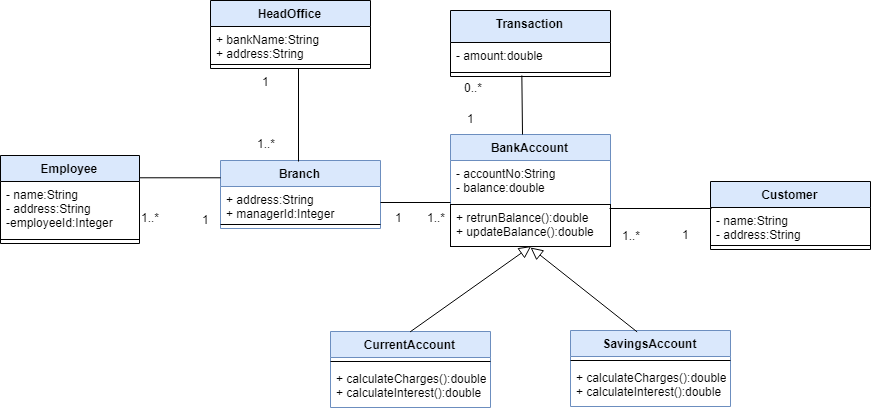

The diagram above was exported from draw.io. Its source (the exported page's mxGraphModel, read from the mxfile embedded in the PNG):
<mxGraphModel dx="1871" dy="512" grid="1" gridSize="10" guides="1" tooltips="1" connect="1" arrows="1" fold="1" page="1" pageScale="1" pageWidth="850" pageHeight="1100" math="0" shadow="0">
  <root>
    <mxCell id="0" />
    <mxCell id="1" parent="0" />
    <mxCell id="2" value="HeadOffice" style="swimlane;fontStyle=1;align=center;verticalAlign=top;childLayout=stackLayout;horizontal=1;startSize=26;horizontalStack=0;resizeParent=1;resizeParentMax=0;resizeLast=0;collapsible=1;marginBottom=0;fillColor=#dae8fc;strokeColor=#000000;" vertex="1" parent="1">
      <mxGeometry x="160" y="26" width="160" height="68" as="geometry" />
    </mxCell>
    <mxCell id="3" value="+ bankName:String&#10;+ address:String" style="text;align=left;verticalAlign=top;spacingLeft=4;spacingRight=4;overflow=hidden;rotatable=0;points=[[0,0.5],[1,0.5]];portConstraint=eastwest;" vertex="1" parent="2">
      <mxGeometry y="26" width="160" height="34" as="geometry" />
    </mxCell>
    <mxCell id="4" value="" style="line;strokeWidth=1;fillColor=none;align=left;verticalAlign=middle;spacingTop=-1;spacingLeft=3;spacingRight=3;rotatable=0;labelPosition=right;points=[];portConstraint=eastwest;" vertex="1" parent="2">
      <mxGeometry y="60" width="160" height="8" as="geometry" />
    </mxCell>
    <mxCell id="5" value="Transaction" style="swimlane;fontStyle=1;align=center;verticalAlign=top;childLayout=stackLayout;horizontal=1;startSize=32;horizontalStack=0;resizeParent=1;resizeParentMax=0;resizeLast=0;collapsible=1;marginBottom=0;fillColor=#dae8fc;strokeColor=#000000;" vertex="1" parent="1">
      <mxGeometry x="400" y="36" width="160" height="66" as="geometry" />
    </mxCell>
    <mxCell id="6" value="- amount:double" style="text;align=left;verticalAlign=top;spacingLeft=4;spacingRight=4;overflow=hidden;rotatable=0;points=[[0,0.5],[1,0.5]];portConstraint=eastwest;" vertex="1" parent="5">
      <mxGeometry y="32" width="160" height="26" as="geometry" />
    </mxCell>
    <mxCell id="7" value="" style="line;strokeWidth=1;fillColor=none;align=left;verticalAlign=middle;spacingTop=-1;spacingLeft=3;spacingRight=3;rotatable=0;labelPosition=right;points=[];portConstraint=eastwest;" vertex="1" parent="5">
      <mxGeometry y="58" width="160" height="8" as="geometry" />
    </mxCell>
    <mxCell id="8" value="BankAccount" style="swimlane;fontStyle=1;align=center;verticalAlign=top;childLayout=stackLayout;horizontal=1;startSize=26;horizontalStack=0;resizeParent=1;resizeParentMax=0;resizeLast=0;collapsible=1;marginBottom=0;fillColor=#dae8fc;strokeColor=#6c8ebf;" vertex="1" parent="1">
      <mxGeometry x="400" y="160" width="160" height="112" as="geometry" />
    </mxCell>
    <mxCell id="9" value="- accountNo:String&#10;- balance:double" style="text;align=left;verticalAlign=top;spacingLeft=4;spacingRight=4;overflow=hidden;rotatable=0;points=[[0,0.5],[1,0.5]];portConstraint=eastwest;" vertex="1" parent="8">
      <mxGeometry y="26" width="160" height="44" as="geometry" />
    </mxCell>
    <mxCell id="10" value="+ retrunBalance():double&#10;+ updateBalance():double" style="text;align=left;verticalAlign=top;spacingLeft=4;spacingRight=4;overflow=hidden;rotatable=0;points=[[0,0.5],[1,0.5]];portConstraint=eastwest;strokeColor=#000000;" vertex="1" parent="8">
      <mxGeometry y="70" width="160" height="42" as="geometry" />
    </mxCell>
    <mxCell id="11" value="Branch" style="swimlane;fontStyle=1;align=center;verticalAlign=top;childLayout=stackLayout;horizontal=1;startSize=26;horizontalStack=0;resizeParent=1;resizeParentMax=0;resizeLast=0;collapsible=1;marginBottom=0;fillColor=#dae8fc;strokeColor=#6c8ebf;" vertex="1" parent="1">
      <mxGeometry x="170" y="186" width="160" height="68" as="geometry" />
    </mxCell>
    <mxCell id="12" value="+ address:String&#10;+ managerId:Integer" style="text;align=left;verticalAlign=top;spacingLeft=4;spacingRight=4;overflow=hidden;rotatable=0;points=[[0,0.5],[1,0.5]];portConstraint=eastwest;" vertex="1" parent="11">
      <mxGeometry y="26" width="160" height="34" as="geometry" />
    </mxCell>
    <mxCell id="13" value="" style="line;strokeWidth=1;fillColor=none;align=left;verticalAlign=middle;spacingTop=-1;spacingLeft=3;spacingRight=3;rotatable=0;labelPosition=right;points=[];portConstraint=eastwest;" vertex="1" parent="11">
      <mxGeometry y="60" width="160" height="8" as="geometry" />
    </mxCell>
    <mxCell id="14" value="Customer" style="swimlane;fontStyle=1;align=center;verticalAlign=top;childLayout=stackLayout;horizontal=1;startSize=26;horizontalStack=0;resizeParent=1;resizeParentMax=0;resizeLast=0;collapsible=1;marginBottom=0;fillColor=#dae8fc;strokeColor=#000000;" vertex="1" parent="1">
      <mxGeometry x="660" y="207" width="160" height="68" as="geometry" />
    </mxCell>
    <mxCell id="15" value="- name:String&#10;- address:String" style="text;align=left;verticalAlign=top;spacingLeft=4;spacingRight=4;overflow=hidden;rotatable=0;points=[[0,0.5],[1,0.5]];portConstraint=eastwest;" vertex="1" parent="14">
      <mxGeometry y="26" width="160" height="34" as="geometry" />
    </mxCell>
    <mxCell id="16" value="" style="line;strokeWidth=1;fillColor=none;align=left;verticalAlign=middle;spacingTop=-1;spacingLeft=3;spacingRight=3;rotatable=0;labelPosition=right;points=[];portConstraint=eastwest;" vertex="1" parent="14">
      <mxGeometry y="60" width="160" height="8" as="geometry" />
    </mxCell>
    <mxCell id="17" value="CurrentAccount" style="swimlane;fontStyle=1;align=center;verticalAlign=top;childLayout=stackLayout;horizontal=1;startSize=26;horizontalStack=0;resizeParent=1;resizeParentMax=0;resizeLast=0;collapsible=1;marginBottom=0;fillColor=#dae8fc;strokeColor=#6c8ebf;" vertex="1" parent="1">
      <mxGeometry x="280" y="357" width="160" height="76" as="geometry" />
    </mxCell>
    <mxCell id="18" value="" style="line;strokeWidth=1;fillColor=none;align=left;verticalAlign=middle;spacingTop=-1;spacingLeft=3;spacingRight=3;rotatable=0;labelPosition=right;points=[];portConstraint=eastwest;" vertex="1" parent="17">
      <mxGeometry y="26" width="160" height="8" as="geometry" />
    </mxCell>
    <mxCell id="19" value="+ calculateCharges():double&#10;+ calculateInterest():double" style="text;align=left;verticalAlign=top;spacingLeft=4;spacingRight=4;overflow=hidden;rotatable=0;points=[[0,0.5],[1,0.5]];portConstraint=eastwest;" vertex="1" parent="17">
      <mxGeometry y="34" width="160" height="42" as="geometry" />
    </mxCell>
    <mxCell id="20" value="SavingsAccount" style="swimlane;fontStyle=1;align=center;verticalAlign=top;childLayout=stackLayout;horizontal=1;startSize=26;horizontalStack=0;resizeParent=1;resizeParentMax=0;resizeLast=0;collapsible=1;marginBottom=0;fillColor=#dae8fc;strokeColor=#6c8ebf;" vertex="1" parent="1">
      <mxGeometry x="520" y="356" width="160" height="76" as="geometry" />
    </mxCell>
    <mxCell id="21" value="" style="line;strokeWidth=1;fillColor=none;align=left;verticalAlign=middle;spacingTop=-1;spacingLeft=3;spacingRight=3;rotatable=0;labelPosition=right;points=[];portConstraint=eastwest;" vertex="1" parent="20">
      <mxGeometry y="26" width="160" height="8" as="geometry" />
    </mxCell>
    <mxCell id="22" value="+ calculateCharges():double&#10;+ calculateInterest():double" style="text;align=left;verticalAlign=top;spacingLeft=4;spacingRight=4;overflow=hidden;rotatable=0;points=[[0,0.5],[1,0.5]];portConstraint=eastwest;" vertex="1" parent="20">
      <mxGeometry y="34" width="160" height="42" as="geometry" />
    </mxCell>
    <mxCell id="23" value="" style="endArrow=none;html=1;entryX=0.5;entryY=1;entryDx=0;entryDy=0;" edge="1" parent="1">
      <mxGeometry width="50" height="50" relative="1" as="geometry">
        <mxPoint x="248" y="187" as="sourcePoint" />
        <mxPoint x="248" y="94" as="targetPoint" />
      </mxGeometry>
    </mxCell>
    <mxCell id="24" value="" style="endArrow=none;html=1;" edge="1" parent="1">
      <mxGeometry width="50" height="50" relative="1" as="geometry">
        <mxPoint x="330" y="228" as="sourcePoint" />
        <mxPoint x="400" y="228" as="targetPoint" />
      </mxGeometry>
    </mxCell>
    <mxCell id="25" value="" style="endArrow=none;html=1;exitX=0.444;exitY=0.875;exitDx=0;exitDy=0;exitPerimeter=0;" edge="1" source="7" parent="1">
      <mxGeometry width="50" height="50" relative="1" as="geometry">
        <mxPoint x="472" y="110" as="sourcePoint" />
        <mxPoint x="472" y="159.9999999999999" as="targetPoint" />
      </mxGeometry>
    </mxCell>
    <mxCell id="26" value="" style="endArrow=none;html=1;entryX=0.013;entryY=0.324;entryDx=0;entryDy=0;entryPerimeter=0;" edge="1" parent="1">
      <mxGeometry width="50" height="50" relative="1" as="geometry">
        <mxPoint x="559" y="234" as="sourcePoint" />
        <mxPoint x="661" y="234" as="targetPoint" />
        <Array as="points" />
      </mxGeometry>
    </mxCell>
    <mxCell id="27" value="1" style="text;html=1;resizable=0;points=[];autosize=1;align=left;verticalAlign=top;spacingTop=-4;" vertex="1" parent="1">
      <mxGeometry x="210" y="98" width="20" height="20" as="geometry" />
    </mxCell>
    <mxCell id="28" value="1..*" style="text;html=1;resizable=0;points=[];autosize=1;align=left;verticalAlign=top;spacingTop=-4;" vertex="1" parent="1">
      <mxGeometry x="205" y="160" width="30" height="20" as="geometry" />
    </mxCell>
    <mxCell id="29" value="1..*" style="text;html=1;resizable=0;points=[];autosize=1;align=left;verticalAlign=top;spacingTop=-4;" vertex="1" parent="1">
      <mxGeometry x="375" y="234" width="30" height="20" as="geometry" />
    </mxCell>
    <mxCell id="30" value="1..*" style="text;html=1;resizable=0;points=[];autosize=1;align=left;verticalAlign=top;spacingTop=-4;" vertex="1" parent="1">
      <mxGeometry x="570" y="252" width="30" height="20" as="geometry" />
    </mxCell>
    <mxCell id="31" value="1" style="text;html=1;resizable=0;points=[];autosize=1;align=left;verticalAlign=top;spacingTop=-4;" vertex="1" parent="1">
      <mxGeometry x="630" y="251" width="20" height="20" as="geometry" />
    </mxCell>
    <mxCell id="32" value="1" style="text;html=1;resizable=0;points=[];autosize=1;align=left;verticalAlign=top;spacingTop=-4;" vertex="1" parent="1">
      <mxGeometry x="415" y="135" width="20" height="20" as="geometry" />
    </mxCell>
    <mxCell id="33" value="0..*" style="text;html=1;resizable=0;points=[];autosize=1;align=left;verticalAlign=top;spacingTop=-4;" vertex="1" parent="1">
      <mxGeometry x="412" y="104.5" width="30" height="20" as="geometry" />
    </mxCell>
    <mxCell id="34" value="" style="endArrow=block;html=1;entryX=0.506;entryY=1;entryDx=0;entryDy=0;entryPerimeter=0;exitX=0.5;exitY=0;exitDx=0;exitDy=0;endFill=0;endSize=10;" edge="1" source="17" target="10" parent="1">
      <mxGeometry width="50" height="50" relative="1" as="geometry">
        <mxPoint x="365" y="357" as="sourcePoint" />
        <mxPoint x="415" y="307" as="targetPoint" />
      </mxGeometry>
    </mxCell>
    <mxCell id="35" value="" style="endArrow=block;html=1;exitX=0.419;exitY=0.013;exitDx=0;exitDy=0;endFill=0;endSize=10;exitPerimeter=0;strokeColor=#000000;" edge="1" source="20" parent="1">
      <mxGeometry width="50" height="50" relative="1" as="geometry">
        <mxPoint x="530" y="290" as="sourcePoint" />
        <mxPoint x="480" y="273" as="targetPoint" />
      </mxGeometry>
    </mxCell>
    <mxCell id="36" value="Employee" style="swimlane;fontStyle=1;align=center;verticalAlign=top;childLayout=stackLayout;horizontal=1;startSize=26;horizontalStack=0;resizeParent=1;resizeParentMax=0;resizeLast=0;collapsible=1;marginBottom=0;fillColor=#dae8fc;strokeColor=#000000;" vertex="1" parent="1">
      <mxGeometry x="-50" y="181" width="139" height="88" as="geometry" />
    </mxCell>
    <mxCell id="37" value="- name:String&#10;- address:String&#10;-employeeId:Integer" style="text;align=left;verticalAlign=top;spacingLeft=4;spacingRight=4;overflow=hidden;rotatable=0;points=[[0,0.5],[1,0.5]];portConstraint=eastwest;" vertex="1" parent="36">
      <mxGeometry y="26" width="139" height="54" as="geometry" />
    </mxCell>
    <mxCell id="38" value="" style="line;strokeWidth=1;fillColor=none;align=left;verticalAlign=middle;spacingTop=-1;spacingLeft=3;spacingRight=3;rotatable=0;labelPosition=right;points=[];portConstraint=eastwest;" vertex="1" parent="36">
      <mxGeometry y="80" width="139" height="8" as="geometry" />
    </mxCell>
    <mxCell id="39" value="1" style="text;html=1;resizable=0;points=[];autosize=1;align=left;verticalAlign=top;spacingTop=-4;" vertex="1" parent="1">
      <mxGeometry x="342.5" y="234" width="20" height="20" as="geometry" />
    </mxCell>
    <mxCell id="40" value="" style="endArrow=none;html=1;entryX=0;entryY=0.25;entryDx=0;entryDy=0;exitX=1;exitY=0.25;exitDx=0;exitDy=0;" edge="1" source="36" target="11" parent="1">
      <mxGeometry width="50" height="50" relative="1" as="geometry">
        <mxPoint x="139" y="230" as="sourcePoint" />
        <mxPoint x="170" y="229" as="targetPoint" />
      </mxGeometry>
    </mxCell>
    <mxCell id="41" value="1..*" style="text;html=1;resizable=0;points=[];autosize=1;align=left;verticalAlign=top;spacingTop=-4;" vertex="1" parent="1">
      <mxGeometry x="89" y="234" width="30" height="20" as="geometry" />
    </mxCell>
    <mxCell id="42" value="1" style="text;html=1;resizable=0;points=[];autosize=1;align=left;verticalAlign=top;spacingTop=-4;" vertex="1" parent="1">
      <mxGeometry x="150" y="236" width="20" height="20" as="geometry" />
    </mxCell>
  </root>
</mxGraphModel>